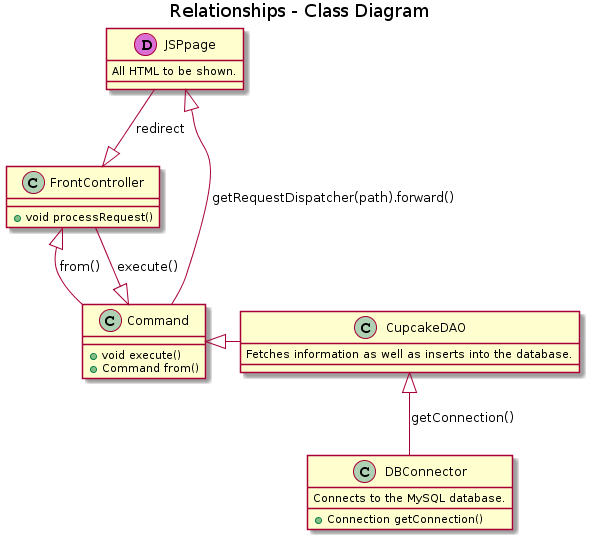

The diagram above was rendered by PlantUML. Its source (embedded in the PNG):
@startuml
title Relationships - Class Diagram


class FrontController {
  +void processRequest()
}

class Command {
    +void execute()
    +Command from()
}

class CupcakeDAO {
    Fetches information as well as inserts into the database.
}

class DBConnector {
    Connects to the MySQL database.
    +Connection getConnection()
}

class JSPpage << (D,orchid) >> {
    All HTML to be shown.
}

FrontController <|-down- Command: from()
Command <|-up- FrontController: execute()

Command <|-right- CupcakeDAO
CupcakeDAO <|-down- DBConnector: getConnection()

JSPpage <|-up- Command: getRequestDispatcher(path).forward()
FrontController <|-up- JSPpage: redirect
@enduml